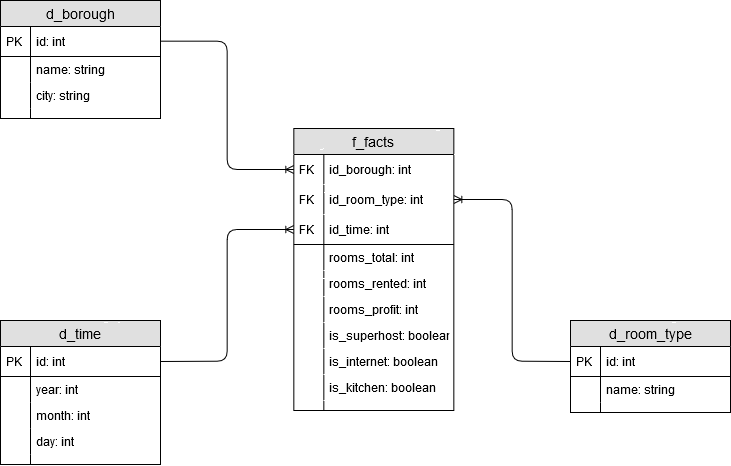

The diagram above was exported from draw.io. Its source (the exported page's mxGraphModel, read from the mxfile embedded in the PNG):
<mxGraphModel dx="1185" dy="641" grid="1" gridSize="10" guides="1" tooltips="1" connect="1" arrows="1" fold="1" page="1" pageScale="1" pageWidth="827" pageHeight="1169" math="0" shadow="0">
  <root>
    <mxCell id="WIyWlLk6GJQsqaUBKTNV-0" />
    <mxCell id="WIyWlLk6GJQsqaUBKTNV-1" parent="WIyWlLk6GJQsqaUBKTNV-0" />
    <mxCell id="l1YUGdEgG5VsqS4rP7SF-9" value="d_borough" style="swimlane;fontStyle=0;childLayout=stackLayout;horizontal=1;startSize=26;fillColor=#e0e0e0;horizontalStack=0;resizeParent=1;resizeParentMax=0;resizeLast=0;collapsible=1;marginBottom=0;swimlaneFillColor=#ffffff;align=center;fontSize=14;" vertex="1" parent="WIyWlLk6GJQsqaUBKTNV-1">
      <mxGeometry x="40" y="120" width="160" height="118" as="geometry" />
    </mxCell>
    <mxCell id="l1YUGdEgG5VsqS4rP7SF-10" value="id: int" style="shape=partialRectangle;top=0;left=0;right=0;bottom=1;align=left;verticalAlign=middle;fillColor=none;spacingLeft=34;spacingRight=4;overflow=hidden;rotatable=0;points=[[0,0.5],[1,0.5]];portConstraint=eastwest;dropTarget=0;fontStyle=0;fontSize=12;" vertex="1" parent="l1YUGdEgG5VsqS4rP7SF-9">
      <mxGeometry y="26" width="160" height="30" as="geometry" />
    </mxCell>
    <mxCell id="l1YUGdEgG5VsqS4rP7SF-11" value="PK" style="shape=partialRectangle;top=0;left=0;bottom=0;fillColor=none;align=left;verticalAlign=middle;spacingLeft=4;spacingRight=4;overflow=hidden;rotatable=0;points=[];portConstraint=eastwest;part=1;fontSize=12;" vertex="1" connectable="0" parent="l1YUGdEgG5VsqS4rP7SF-10">
      <mxGeometry width="30" height="30" as="geometry" />
    </mxCell>
    <mxCell id="l1YUGdEgG5VsqS4rP7SF-12" value="name: string" style="shape=partialRectangle;top=0;left=0;right=0;bottom=0;align=left;verticalAlign=top;fillColor=none;spacingLeft=34;spacingRight=4;overflow=hidden;rotatable=0;points=[[0,0.5],[1,0.5]];portConstraint=eastwest;dropTarget=0;fontSize=12;" vertex="1" parent="l1YUGdEgG5VsqS4rP7SF-9">
      <mxGeometry y="56" width="160" height="26" as="geometry" />
    </mxCell>
    <mxCell id="l1YUGdEgG5VsqS4rP7SF-13" value="" style="shape=partialRectangle;top=0;left=0;bottom=0;fillColor=none;align=left;verticalAlign=top;spacingLeft=4;spacingRight=4;overflow=hidden;rotatable=0;points=[];portConstraint=eastwest;part=1;fontSize=12;" vertex="1" connectable="0" parent="l1YUGdEgG5VsqS4rP7SF-12">
      <mxGeometry width="30" height="26" as="geometry" />
    </mxCell>
    <mxCell id="l1YUGdEgG5VsqS4rP7SF-14" value="city: string" style="shape=partialRectangle;top=0;left=0;right=0;bottom=0;align=left;verticalAlign=top;fillColor=none;spacingLeft=34;spacingRight=4;overflow=hidden;rotatable=0;points=[[0,0.5],[1,0.5]];portConstraint=eastwest;dropTarget=0;fontSize=12;" vertex="1" parent="l1YUGdEgG5VsqS4rP7SF-9">
      <mxGeometry y="82" width="160" height="26" as="geometry" />
    </mxCell>
    <mxCell id="l1YUGdEgG5VsqS4rP7SF-15" value="" style="shape=partialRectangle;top=0;left=0;bottom=0;fillColor=none;align=left;verticalAlign=top;spacingLeft=4;spacingRight=4;overflow=hidden;rotatable=0;points=[];portConstraint=eastwest;part=1;fontSize=12;" vertex="1" connectable="0" parent="l1YUGdEgG5VsqS4rP7SF-14">
      <mxGeometry width="30" height="26" as="geometry" />
    </mxCell>
    <mxCell id="l1YUGdEgG5VsqS4rP7SF-18" value="" style="shape=partialRectangle;top=0;left=0;right=0;bottom=0;align=left;verticalAlign=top;fillColor=none;spacingLeft=34;spacingRight=4;overflow=hidden;rotatable=0;points=[[0,0.5],[1,0.5]];portConstraint=eastwest;dropTarget=0;fontSize=12;" vertex="1" parent="l1YUGdEgG5VsqS4rP7SF-9">
      <mxGeometry y="108" width="160" height="10" as="geometry" />
    </mxCell>
    <mxCell id="l1YUGdEgG5VsqS4rP7SF-19" value="" style="shape=partialRectangle;top=0;left=0;bottom=0;fillColor=none;align=left;verticalAlign=top;spacingLeft=4;spacingRight=4;overflow=hidden;rotatable=0;points=[];portConstraint=eastwest;part=1;fontSize=12;" vertex="1" connectable="0" parent="l1YUGdEgG5VsqS4rP7SF-18">
      <mxGeometry width="30" height="10" as="geometry" />
    </mxCell>
    <mxCell id="l1YUGdEgG5VsqS4rP7SF-20" value="d_time" style="swimlane;fontStyle=0;childLayout=stackLayout;horizontal=1;startSize=26;fillColor=#e0e0e0;horizontalStack=0;resizeParent=1;resizeParentMax=0;resizeLast=0;collapsible=1;marginBottom=0;swimlaneFillColor=#ffffff;align=center;fontSize=14;" vertex="1" parent="WIyWlLk6GJQsqaUBKTNV-1">
      <mxGeometry x="40" y="440" width="160" height="144" as="geometry" />
    </mxCell>
    <mxCell id="l1YUGdEgG5VsqS4rP7SF-21" value="id: int" style="shape=partialRectangle;top=0;left=0;right=0;bottom=1;align=left;verticalAlign=middle;fillColor=none;spacingLeft=34;spacingRight=4;overflow=hidden;rotatable=0;points=[[0,0.5],[1,0.5]];portConstraint=eastwest;dropTarget=0;fontStyle=0;fontSize=12;" vertex="1" parent="l1YUGdEgG5VsqS4rP7SF-20">
      <mxGeometry y="26" width="160" height="30" as="geometry" />
    </mxCell>
    <mxCell id="l1YUGdEgG5VsqS4rP7SF-22" value="PK" style="shape=partialRectangle;top=0;left=0;bottom=0;fillColor=none;align=left;verticalAlign=middle;spacingLeft=4;spacingRight=4;overflow=hidden;rotatable=0;points=[];portConstraint=eastwest;part=1;fontSize=12;" vertex="1" connectable="0" parent="l1YUGdEgG5VsqS4rP7SF-21">
      <mxGeometry width="30" height="30" as="geometry" />
    </mxCell>
    <mxCell id="l1YUGdEgG5VsqS4rP7SF-23" value="year: int" style="shape=partialRectangle;top=0;left=0;right=0;bottom=0;align=left;verticalAlign=top;fillColor=none;spacingLeft=34;spacingRight=4;overflow=hidden;rotatable=0;points=[[0,0.5],[1,0.5]];portConstraint=eastwest;dropTarget=0;fontSize=12;" vertex="1" parent="l1YUGdEgG5VsqS4rP7SF-20">
      <mxGeometry y="56" width="160" height="26" as="geometry" />
    </mxCell>
    <mxCell id="l1YUGdEgG5VsqS4rP7SF-24" value="" style="shape=partialRectangle;top=0;left=0;bottom=0;fillColor=none;align=left;verticalAlign=top;spacingLeft=4;spacingRight=4;overflow=hidden;rotatable=0;points=[];portConstraint=eastwest;part=1;fontSize=12;" vertex="1" connectable="0" parent="l1YUGdEgG5VsqS4rP7SF-23">
      <mxGeometry width="30" height="26" as="geometry" />
    </mxCell>
    <mxCell id="l1YUGdEgG5VsqS4rP7SF-25" value="month: int" style="shape=partialRectangle;top=0;left=0;right=0;bottom=0;align=left;verticalAlign=top;fillColor=none;spacingLeft=34;spacingRight=4;overflow=hidden;rotatable=0;points=[[0,0.5],[1,0.5]];portConstraint=eastwest;dropTarget=0;fontSize=12;" vertex="1" parent="l1YUGdEgG5VsqS4rP7SF-20">
      <mxGeometry y="82" width="160" height="26" as="geometry" />
    </mxCell>
    <mxCell id="l1YUGdEgG5VsqS4rP7SF-26" value="" style="shape=partialRectangle;top=0;left=0;bottom=0;fillColor=none;align=left;verticalAlign=top;spacingLeft=4;spacingRight=4;overflow=hidden;rotatable=0;points=[];portConstraint=eastwest;part=1;fontSize=12;" vertex="1" connectable="0" parent="l1YUGdEgG5VsqS4rP7SF-25">
      <mxGeometry width="30" height="26" as="geometry" />
    </mxCell>
    <mxCell id="l1YUGdEgG5VsqS4rP7SF-27" value="day: int" style="shape=partialRectangle;top=0;left=0;right=0;bottom=0;align=left;verticalAlign=top;fillColor=none;spacingLeft=34;spacingRight=4;overflow=hidden;rotatable=0;points=[[0,0.5],[1,0.5]];portConstraint=eastwest;dropTarget=0;fontSize=12;" vertex="1" parent="l1YUGdEgG5VsqS4rP7SF-20">
      <mxGeometry y="108" width="160" height="26" as="geometry" />
    </mxCell>
    <mxCell id="l1YUGdEgG5VsqS4rP7SF-28" value="" style="shape=partialRectangle;top=0;left=0;bottom=0;fillColor=none;align=left;verticalAlign=top;spacingLeft=4;spacingRight=4;overflow=hidden;rotatable=0;points=[];portConstraint=eastwest;part=1;fontSize=12;" vertex="1" connectable="0" parent="l1YUGdEgG5VsqS4rP7SF-27">
      <mxGeometry width="30" height="26" as="geometry" />
    </mxCell>
    <mxCell id="l1YUGdEgG5VsqS4rP7SF-29" value="" style="shape=partialRectangle;top=0;left=0;right=0;bottom=0;align=left;verticalAlign=top;fillColor=none;spacingLeft=34;spacingRight=4;overflow=hidden;rotatable=0;points=[[0,0.5],[1,0.5]];portConstraint=eastwest;dropTarget=0;fontSize=12;" vertex="1" parent="l1YUGdEgG5VsqS4rP7SF-20">
      <mxGeometry y="134" width="160" height="10" as="geometry" />
    </mxCell>
    <mxCell id="l1YUGdEgG5VsqS4rP7SF-30" value="" style="shape=partialRectangle;top=0;left=0;bottom=0;fillColor=none;align=left;verticalAlign=top;spacingLeft=4;spacingRight=4;overflow=hidden;rotatable=0;points=[];portConstraint=eastwest;part=1;fontSize=12;" vertex="1" connectable="0" parent="l1YUGdEgG5VsqS4rP7SF-29">
      <mxGeometry width="30" height="10" as="geometry" />
    </mxCell>
    <mxCell id="l1YUGdEgG5VsqS4rP7SF-31" value="d_room_type" style="swimlane;fontStyle=0;childLayout=stackLayout;horizontal=1;startSize=26;fillColor=#e0e0e0;horizontalStack=0;resizeParent=1;resizeParentMax=0;resizeLast=0;collapsible=1;marginBottom=0;swimlaneFillColor=#ffffff;align=center;fontSize=14;" vertex="1" parent="WIyWlLk6GJQsqaUBKTNV-1">
      <mxGeometry x="610" y="440" width="160" height="92" as="geometry" />
    </mxCell>
    <mxCell id="l1YUGdEgG5VsqS4rP7SF-32" value="id: int" style="shape=partialRectangle;top=0;left=0;right=0;bottom=1;align=left;verticalAlign=middle;fillColor=none;spacingLeft=34;spacingRight=4;overflow=hidden;rotatable=0;points=[[0,0.5],[1,0.5]];portConstraint=eastwest;dropTarget=0;fontStyle=0;fontSize=12;" vertex="1" parent="l1YUGdEgG5VsqS4rP7SF-31">
      <mxGeometry y="26" width="160" height="30" as="geometry" />
    </mxCell>
    <mxCell id="l1YUGdEgG5VsqS4rP7SF-33" value="PK" style="shape=partialRectangle;top=0;left=0;bottom=0;fillColor=none;align=left;verticalAlign=middle;spacingLeft=4;spacingRight=4;overflow=hidden;rotatable=0;points=[];portConstraint=eastwest;part=1;fontSize=12;" vertex="1" connectable="0" parent="l1YUGdEgG5VsqS4rP7SF-32">
      <mxGeometry width="30" height="30" as="geometry" />
    </mxCell>
    <mxCell id="l1YUGdEgG5VsqS4rP7SF-34" value="name: string" style="shape=partialRectangle;top=0;left=0;right=0;bottom=0;align=left;verticalAlign=top;fillColor=none;spacingLeft=34;spacingRight=4;overflow=hidden;rotatable=0;points=[[0,0.5],[1,0.5]];portConstraint=eastwest;dropTarget=0;fontSize=12;" vertex="1" parent="l1YUGdEgG5VsqS4rP7SF-31">
      <mxGeometry y="56" width="160" height="26" as="geometry" />
    </mxCell>
    <mxCell id="l1YUGdEgG5VsqS4rP7SF-35" value="" style="shape=partialRectangle;top=0;left=0;bottom=0;fillColor=none;align=left;verticalAlign=top;spacingLeft=4;spacingRight=4;overflow=hidden;rotatable=0;points=[];portConstraint=eastwest;part=1;fontSize=12;" vertex="1" connectable="0" parent="l1YUGdEgG5VsqS4rP7SF-34">
      <mxGeometry width="30" height="26" as="geometry" />
    </mxCell>
    <mxCell id="l1YUGdEgG5VsqS4rP7SF-40" value="" style="shape=partialRectangle;top=0;left=0;right=0;bottom=0;align=left;verticalAlign=top;fillColor=none;spacingLeft=34;spacingRight=4;overflow=hidden;rotatable=0;points=[[0,0.5],[1,0.5]];portConstraint=eastwest;dropTarget=0;fontSize=12;" vertex="1" parent="l1YUGdEgG5VsqS4rP7SF-31">
      <mxGeometry y="82" width="160" height="10" as="geometry" />
    </mxCell>
    <mxCell id="l1YUGdEgG5VsqS4rP7SF-41" value="" style="shape=partialRectangle;top=0;left=0;bottom=0;fillColor=none;align=left;verticalAlign=top;spacingLeft=4;spacingRight=4;overflow=hidden;rotatable=0;points=[];portConstraint=eastwest;part=1;fontSize=12;" vertex="1" connectable="0" parent="l1YUGdEgG5VsqS4rP7SF-40">
      <mxGeometry width="30" height="10" as="geometry" />
    </mxCell>
    <mxCell id="l1YUGdEgG5VsqS4rP7SF-42" value="f_facts" style="swimlane;fontStyle=0;childLayout=stackLayout;horizontal=1;startSize=26;fillColor=#e0e0e0;horizontalStack=0;resizeParent=1;resizeParentMax=0;resizeLast=0;collapsible=1;marginBottom=0;swimlaneFillColor=#ffffff;align=center;fontSize=14;" vertex="1" parent="WIyWlLk6GJQsqaUBKTNV-1">
      <mxGeometry x="333.33" y="248" width="160" height="282" as="geometry" />
    </mxCell>
    <mxCell id="l1YUGdEgG5VsqS4rP7SF-55" value="id_borough: int" style="shape=partialRectangle;top=0;left=0;right=0;bottom=1;align=left;verticalAlign=middle;fillColor=none;spacingLeft=34;spacingRight=4;overflow=hidden;rotatable=0;points=[[0,0.5],[1,0.5]];portConstraint=eastwest;dropTarget=0;fontStyle=0;fontSize=12;strokeColor=none;" vertex="1" parent="l1YUGdEgG5VsqS4rP7SF-42">
      <mxGeometry y="26" width="160" height="30" as="geometry" />
    </mxCell>
    <mxCell id="l1YUGdEgG5VsqS4rP7SF-56" value="FK" style="shape=partialRectangle;top=0;left=0;bottom=0;fillColor=none;align=left;verticalAlign=middle;spacingLeft=4;spacingRight=4;overflow=hidden;rotatable=0;points=[];portConstraint=eastwest;part=1;fontSize=12;" vertex="1" connectable="0" parent="l1YUGdEgG5VsqS4rP7SF-55">
      <mxGeometry width="30" height="30" as="geometry" />
    </mxCell>
    <mxCell id="l1YUGdEgG5VsqS4rP7SF-43" value="id_room_type: int" style="shape=partialRectangle;top=0;left=0;right=0;bottom=1;align=left;verticalAlign=middle;fillColor=none;spacingLeft=34;spacingRight=4;overflow=hidden;rotatable=0;points=[[0,0.5],[1,0.5]];portConstraint=eastwest;dropTarget=0;fontStyle=0;fontSize=12;strokeColor=none;" vertex="1" parent="l1YUGdEgG5VsqS4rP7SF-42">
      <mxGeometry y="56" width="160" height="30" as="geometry" />
    </mxCell>
    <mxCell id="l1YUGdEgG5VsqS4rP7SF-44" value="FK" style="shape=partialRectangle;top=0;left=0;bottom=0;fillColor=none;align=left;verticalAlign=middle;spacingLeft=4;spacingRight=4;overflow=hidden;rotatable=0;points=[];portConstraint=eastwest;part=1;fontSize=12;" vertex="1" connectable="0" parent="l1YUGdEgG5VsqS4rP7SF-43">
      <mxGeometry width="30" height="30" as="geometry" />
    </mxCell>
    <mxCell id="l1YUGdEgG5VsqS4rP7SF-53" value="id_time: int" style="shape=partialRectangle;top=0;left=0;right=0;bottom=1;align=left;verticalAlign=middle;fillColor=none;spacingLeft=34;spacingRight=4;overflow=hidden;rotatable=0;points=[[0,0.5],[1,0.5]];portConstraint=eastwest;dropTarget=0;fontStyle=0;fontSize=12;strokeColor=#000000;" vertex="1" parent="l1YUGdEgG5VsqS4rP7SF-42">
      <mxGeometry y="86" width="160" height="30" as="geometry" />
    </mxCell>
    <mxCell id="l1YUGdEgG5VsqS4rP7SF-54" value="FK" style="shape=partialRectangle;top=0;left=0;bottom=0;fillColor=none;align=left;verticalAlign=middle;spacingLeft=4;spacingRight=4;overflow=hidden;rotatable=0;points=[];portConstraint=eastwest;part=1;fontSize=12;" vertex="1" connectable="0" parent="l1YUGdEgG5VsqS4rP7SF-53">
      <mxGeometry width="30" height="30" as="geometry" />
    </mxCell>
    <mxCell id="l1YUGdEgG5VsqS4rP7SF-45" value="rooms_total: int" style="shape=partialRectangle;top=0;left=0;right=0;bottom=0;align=left;verticalAlign=top;fillColor=none;spacingLeft=34;spacingRight=4;overflow=hidden;rotatable=0;points=[[0,0.5],[1,0.5]];portConstraint=eastwest;dropTarget=0;fontSize=12;" vertex="1" parent="l1YUGdEgG5VsqS4rP7SF-42">
      <mxGeometry y="116" width="160" height="26" as="geometry" />
    </mxCell>
    <mxCell id="l1YUGdEgG5VsqS4rP7SF-46" value="" style="shape=partialRectangle;top=0;left=0;bottom=0;fillColor=none;align=left;verticalAlign=top;spacingLeft=4;spacingRight=4;overflow=hidden;rotatable=0;points=[];portConstraint=eastwest;part=1;fontSize=12;" vertex="1" connectable="0" parent="l1YUGdEgG5VsqS4rP7SF-45">
      <mxGeometry width="30" height="26" as="geometry" />
    </mxCell>
    <mxCell id="l1YUGdEgG5VsqS4rP7SF-47" value="rooms_rented: int" style="shape=partialRectangle;top=0;left=0;right=0;bottom=0;align=left;verticalAlign=top;fillColor=none;spacingLeft=34;spacingRight=4;overflow=hidden;rotatable=0;points=[[0,0.5],[1,0.5]];portConstraint=eastwest;dropTarget=0;fontSize=12;" vertex="1" parent="l1YUGdEgG5VsqS4rP7SF-42">
      <mxGeometry y="142" width="160" height="26" as="geometry" />
    </mxCell>
    <mxCell id="l1YUGdEgG5VsqS4rP7SF-48" value="" style="shape=partialRectangle;top=0;left=0;bottom=0;fillColor=none;align=left;verticalAlign=top;spacingLeft=4;spacingRight=4;overflow=hidden;rotatable=0;points=[];portConstraint=eastwest;part=1;fontSize=12;" vertex="1" connectable="0" parent="l1YUGdEgG5VsqS4rP7SF-47">
      <mxGeometry width="30" height="26" as="geometry" />
    </mxCell>
    <mxCell id="l1YUGdEgG5VsqS4rP7SF-49" value="rooms_profit: int" style="shape=partialRectangle;top=0;left=0;right=0;bottom=0;align=left;verticalAlign=top;fillColor=none;spacingLeft=34;spacingRight=4;overflow=hidden;rotatable=0;points=[[0,0.5],[1,0.5]];portConstraint=eastwest;dropTarget=0;fontSize=12;" vertex="1" parent="l1YUGdEgG5VsqS4rP7SF-42">
      <mxGeometry y="168" width="160" height="26" as="geometry" />
    </mxCell>
    <mxCell id="l1YUGdEgG5VsqS4rP7SF-50" value="" style="shape=partialRectangle;top=0;left=0;bottom=0;fillColor=none;align=left;verticalAlign=top;spacingLeft=4;spacingRight=4;overflow=hidden;rotatable=0;points=[];portConstraint=eastwest;part=1;fontSize=12;" vertex="1" connectable="0" parent="l1YUGdEgG5VsqS4rP7SF-49">
      <mxGeometry width="30" height="26" as="geometry" />
    </mxCell>
    <mxCell id="l1YUGdEgG5VsqS4rP7SF-57" value="is_superhost: boolean" style="shape=partialRectangle;top=0;left=0;right=0;bottom=0;align=left;verticalAlign=top;fillColor=none;spacingLeft=34;spacingRight=4;overflow=hidden;rotatable=0;points=[[0,0.5],[1,0.5]];portConstraint=eastwest;dropTarget=0;fontSize=12;" vertex="1" parent="l1YUGdEgG5VsqS4rP7SF-42">
      <mxGeometry y="194" width="160" height="26" as="geometry" />
    </mxCell>
    <mxCell id="l1YUGdEgG5VsqS4rP7SF-58" value="" style="shape=partialRectangle;top=0;left=0;bottom=0;fillColor=none;align=left;verticalAlign=top;spacingLeft=4;spacingRight=4;overflow=hidden;rotatable=0;points=[];portConstraint=eastwest;part=1;fontSize=12;" vertex="1" connectable="0" parent="l1YUGdEgG5VsqS4rP7SF-57">
      <mxGeometry width="30" height="26" as="geometry" />
    </mxCell>
    <mxCell id="l1YUGdEgG5VsqS4rP7SF-59" value="is_internet: boolean" style="shape=partialRectangle;top=0;left=0;right=0;bottom=0;align=left;verticalAlign=top;fillColor=none;spacingLeft=34;spacingRight=4;overflow=hidden;rotatable=0;points=[[0,0.5],[1,0.5]];portConstraint=eastwest;dropTarget=0;fontSize=12;" vertex="1" parent="l1YUGdEgG5VsqS4rP7SF-42">
      <mxGeometry y="220" width="160" height="26" as="geometry" />
    </mxCell>
    <mxCell id="l1YUGdEgG5VsqS4rP7SF-60" value="" style="shape=partialRectangle;top=0;left=0;bottom=0;fillColor=none;align=left;verticalAlign=top;spacingLeft=4;spacingRight=4;overflow=hidden;rotatable=0;points=[];portConstraint=eastwest;part=1;fontSize=12;" vertex="1" connectable="0" parent="l1YUGdEgG5VsqS4rP7SF-59">
      <mxGeometry width="30" height="26" as="geometry" />
    </mxCell>
    <mxCell id="l1YUGdEgG5VsqS4rP7SF-61" value="is_kitchen: boolean" style="shape=partialRectangle;top=0;left=0;right=0;bottom=0;align=left;verticalAlign=top;fillColor=none;spacingLeft=34;spacingRight=4;overflow=hidden;rotatable=0;points=[[0,0.5],[1,0.5]];portConstraint=eastwest;dropTarget=0;fontSize=12;" vertex="1" parent="l1YUGdEgG5VsqS4rP7SF-42">
      <mxGeometry y="246" width="160" height="26" as="geometry" />
    </mxCell>
    <mxCell id="l1YUGdEgG5VsqS4rP7SF-62" value="" style="shape=partialRectangle;top=0;left=0;bottom=0;fillColor=none;align=left;verticalAlign=top;spacingLeft=4;spacingRight=4;overflow=hidden;rotatable=0;points=[];portConstraint=eastwest;part=1;fontSize=12;" vertex="1" connectable="0" parent="l1YUGdEgG5VsqS4rP7SF-61">
      <mxGeometry width="30" height="26" as="geometry" />
    </mxCell>
    <mxCell id="l1YUGdEgG5VsqS4rP7SF-51" value="" style="shape=partialRectangle;top=0;left=0;right=0;bottom=0;align=left;verticalAlign=top;fillColor=none;spacingLeft=34;spacingRight=4;overflow=hidden;rotatable=0;points=[[0,0.5],[1,0.5]];portConstraint=eastwest;dropTarget=0;fontSize=12;" vertex="1" parent="l1YUGdEgG5VsqS4rP7SF-42">
      <mxGeometry y="272" width="160" height="10" as="geometry" />
    </mxCell>
    <mxCell id="l1YUGdEgG5VsqS4rP7SF-52" value="" style="shape=partialRectangle;top=0;left=0;bottom=0;fillColor=none;align=left;verticalAlign=top;spacingLeft=4;spacingRight=4;overflow=hidden;rotatable=0;points=[];portConstraint=eastwest;part=1;fontSize=12;" vertex="1" connectable="0" parent="l1YUGdEgG5VsqS4rP7SF-51">
      <mxGeometry width="30" height="10" as="geometry" />
    </mxCell>
    <mxCell id="l1YUGdEgG5VsqS4rP7SF-63" value="" style="edgeStyle=orthogonalEdgeStyle;fontSize=12;html=1;endArrow=ERoneToMany;exitX=1;exitY=0.5;exitDx=0;exitDy=0;entryX=0;entryY=0.5;entryDx=0;entryDy=0;" edge="1" parent="WIyWlLk6GJQsqaUBKTNV-1" source="l1YUGdEgG5VsqS4rP7SF-21" target="l1YUGdEgG5VsqS4rP7SF-53">
      <mxGeometry width="100" height="100" relative="1" as="geometry">
        <mxPoint x="40" y="710" as="sourcePoint" />
        <mxPoint x="140" y="610" as="targetPoint" />
      </mxGeometry>
    </mxCell>
    <mxCell id="l1YUGdEgG5VsqS4rP7SF-64" value="" style="fontSize=12;html=1;endArrow=ERoneToMany;exitX=0;exitY=0.5;exitDx=0;exitDy=0;entryX=1;entryY=0.5;entryDx=0;entryDy=0;edgeStyle=orthogonalEdgeStyle;" edge="1" parent="WIyWlLk6GJQsqaUBKTNV-1" source="l1YUGdEgG5VsqS4rP7SF-32" target="l1YUGdEgG5VsqS4rP7SF-43">
      <mxGeometry width="100" height="100" relative="1" as="geometry">
        <mxPoint x="610" y="380" as="sourcePoint" />
        <mxPoint x="540" y="420" as="targetPoint" />
      </mxGeometry>
    </mxCell>
    <mxCell id="l1YUGdEgG5VsqS4rP7SF-66" value="" style="edgeStyle=orthogonalEdgeStyle;fontSize=12;html=1;endArrow=ERoneToMany;entryX=0;entryY=0.5;entryDx=0;entryDy=0;" edge="1" parent="WIyWlLk6GJQsqaUBKTNV-1" source="l1YUGdEgG5VsqS4rP7SF-10" target="l1YUGdEgG5VsqS4rP7SF-55">
      <mxGeometry width="100" height="100" relative="1" as="geometry">
        <mxPoint x="40" y="710" as="sourcePoint" />
        <mxPoint x="140" y="610" as="targetPoint" />
      </mxGeometry>
    </mxCell>
  </root>
</mxGraphModel>